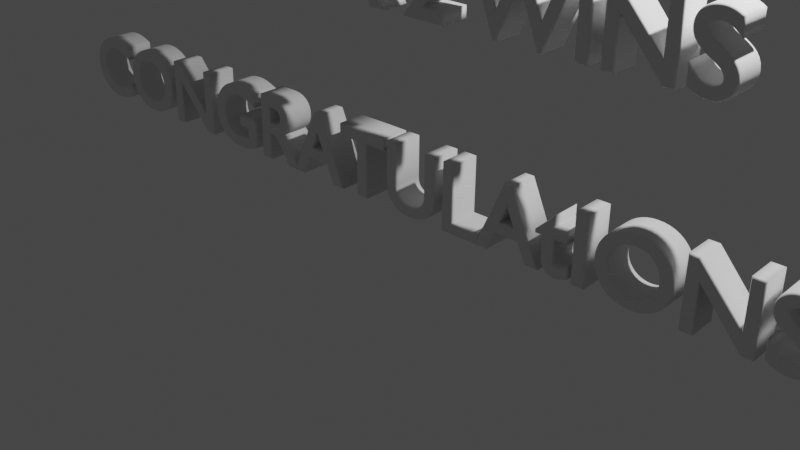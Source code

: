 # Source: victory.blend  (saved by Blender 3.4.6; exported with 4.5.12 LTS)
import bpy
from mathutils import Matrix  # noqa: F401  (used for matrix-valued properties, if any)

bpy.ops.wm.read_factory_settings(use_empty=True)
scene = bpy.context.scene
scene.name = 'Scene'

# ---- collections
col_collection = bpy.data.collections.new('Collection'); scene.collection.children.link(col_collection)

# ---- world
world_world = bpy.data.worlds.new('World'); scene.world = world_world
world_world.use_nodes = True; world_world.node_tree.nodes.clear()
_N = world_world.node_tree.nodes; _L = world_world.node_tree.links
n0 = _N.new('ShaderNodeOutputWorld'); n0.name = 'World Output'; n0.location = (300, 300)
n1 = _N.new('ShaderNodeBackground'); n1.name = 'Background'; n1.location = (10, 300)
n1.inputs[0].default_value = (0.05088, 0.05088, 0.05088, 1.0)
_L.new(n1.outputs[0], n0.inputs[0])
n0.is_active_output = True
world_world.color = (0.05088, 0.05088, 0.05088)
world_world.use_sun_shadow = False
world_world.sun_shadow_jitter_overblur = 0.0

# ---- cameras
cam_camera = bpy.data.cameras.new('Camera')
cam_camera.clip_end = 100.0
cam_camera.ortho_scale = 7.314

# ---- lights
light_light = bpy.data.lights.new('Light', 'POINT')
light_light.transmission_factor = 0.0
light_light.energy = 1000.0
light_light.shadow_soft_size = 0.1
light_light.shadow_maximum_resolution = 0.006
light_light.use_absolute_resolution = True

# ---- curves / text
txt_text = bpy.data.curves.new('Text', 'FONT')
txt_text.dimensions = '2D'
txt_text.body = 'PLAYER 2 WINS\n\nCONGRATULAtIONS!!'
txt_text.extrude = 0.15
txt_text.bevel_depth = 0.02
txt_text.align_x = 'CENTER'
txt_text.align_y = 'BOTTOM'

# ---- objects
ob_light = bpy.data.objects.new('Light', light_light)
ob_camera = bpy.data.objects.new('Camera', cam_camera)
ob_jhv = bpy.data.objects.new('jhv', txt_text)

# ---- transforms, parenting, visibility, modifiers, constraints
ob_light.location = (4.076, 1.005, 5.904)
ob_light.rotation_euler = (0.6503, 0.05522, 1.866)
ob_light.lock_rotations_4d = False
ob_light.empty_display_type = 'ARROWS'
ob_light.color = (0.0, 0.0, 0.0, 0.0)
ob_light.lineart.crease_threshold = 0.0
ob_camera.location = (7.359, -6.926, 4.958)
ob_camera.rotation_euler = (1.109, -0.0, 0.8149)
ob_camera.lock_rotations_4d = False
ob_camera.empty_display_type = 'ARROWS'
ob_camera.color = (0.0, 0.0, 0.0, 0.0)
ob_camera.display_type = 'WIRE'
ob_camera.lineart.crease_threshold = 0.0
ob_jhv.location = (0.0, 0.0, 0.0)
ob_jhv.rotation_euler = (1.578, 0.01417, 0.06687)

# ---- collection membership
col_collection.objects.link(ob_light)
col_collection.objects.link(ob_camera)
col_collection.objects.link(ob_jhv)

# ---- scene / render settings (as saved in the file)
scene.camera = ob_camera
scene.frame_start = 1; scene.frame_end = 250; scene.frame_set(1)
scene.render.engine = 'BLENDER_EEVEE_NEXT'
scene.cycles.sampling_pattern = 'TABULATED_SOBOL'
scene.cycles.use_light_tree = False
scene.view_settings.view_transform = 'Filmic'
bpy.context.view_layer.update()
